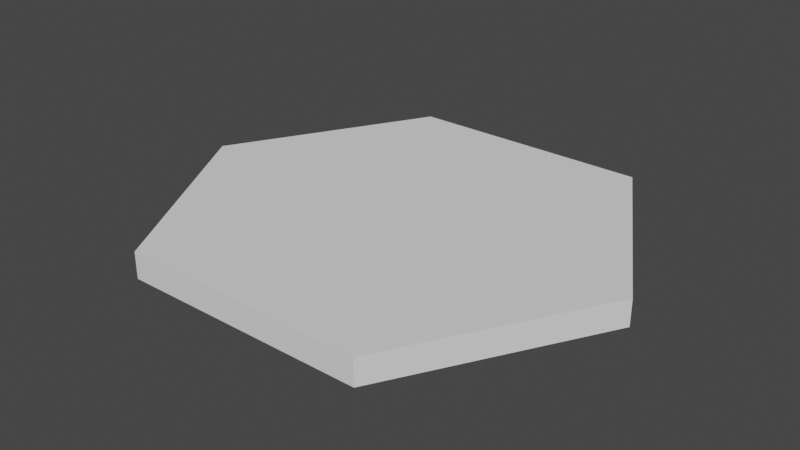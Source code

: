 # Source: Board.blend  (saved by Blender 2.83.19; exported with 4.5.12 LTS)
import bpy
from mathutils import Matrix  # noqa: F401  (used for matrix-valued properties, if any)

bpy.ops.wm.read_factory_settings(use_empty=True)
scene = bpy.context.scene
scene.name = 'Scene'

# ---- collections
col_collection = bpy.data.collections.new('Collection'); scene.collection.children.link(col_collection)

# ---- world
world_world = bpy.data.worlds.new('World'); scene.world = world_world
world_world.use_nodes = True; world_world.node_tree.nodes.clear()
_N = world_world.node_tree.nodes; _L = world_world.node_tree.links
n0 = _N.new('ShaderNodeOutputWorld'); n0.name = 'World Output'; n0.location = (300, 300)
n1 = _N.new('ShaderNodeBackground'); n1.name = 'Background'; n1.location = (10, 300)
n1.inputs[0].default_value = (0.05088, 0.05088, 0.05088, 1.0)
_L.new(n1.outputs[0], n0.inputs[0])
n0.is_active_output = True
world_world.color = (0.05088, 0.05088, 0.05088)
world_world.use_sun_shadow = False
world_world.sun_shadow_jitter_overblur = 0.0

# ---- meshes
me_plane = bpy.data.meshes.new('Plane')
me_plane.from_pydata([(-9.0, 0.0, 1.0), (9.0, 0.0, 1.0), (4.707, 7.635, 1.0), (-4.707, 7.635, 1.0), (-4.707, -7.635, 1.0), (4.707, -7.635, 1.0), (-9.0, 0.0, 0.0), (9.0, 0.0, 0.0), (4.707, 7.635, 0.0), (-4.707, 7.635, 0.0), (-4.707, -7.635, 0.0), (4.707, -7.635, 0.0)], [], [(2, 0, 5), (2, 3, 0), (5, 1, 2), (0, 4, 5), (8, 11, 6), (8, 6, 9), (11, 8, 7), (6, 11, 10), (0, 6, 10, 4), (5, 11, 7, 1), (2, 8, 9, 3), (4, 10, 11, 5), (1, 7, 8, 2), (3, 9, 6, 0)])
_uv = me_plane.uv_layers.new(name='UVMap')
_uv.uv.foreach_set('vector', [0.7285, 0.9679, 0.0436, 0.7201, 0.7285, 0.4725, 0.7285, 0.9679, 0.2722, 0.9679, 0.0436, 0.7201, 0.7285, 0.4725, 0.9564, 0.7201, 0.7285, 0.9679, 0.0436, 0.7201, 0.2722, 0.4725, 0.7285, 0.4725, 0.06965, 0.2205, 0.6777, 0.000359, 0.7285, 0.4406, 0.6777, 0.000359, 0.06965, 0.2205, 0.2725, 0.0003562, 0.8804, 0.2206, 0.7285, 0.4406, 0.6777, 0.000359, 0.2722, 0.4406, 0.06965, 0.2205, 0.7285, 0.4406, 0.2287, 0.4565, 0.2722, 0.4725, 0.04437, 0.7202, 0.0005693, 0.7041, 0.7285, 0.4725, 0.7722, 0.4565, 0.9999, 0.7041, 0.9563, 0.7202, 0.2724, 0.9997, 0.2724, 0.9678, 0.7285, 0.9678, 0.7285, 0.9997, 0.2722, 0.4406, 0.7285, 0.4406, 0.7285, 0.4725, 0.2722, 0.4725, 0.9563, 0.7202, 1.0, 0.7361, 0.7722, 0.9837, 0.7284, 0.9678, 0.2724, 0.9678, 0.2286, 0.9837, 0.0005704, 0.7361, 0.04437, 0.7202])
me_plane.use_remesh_fix_poles = True
me_plane.use_remesh_preserve_attributes = False
me_plane.use_mirror_vertex_groups = False
me_plane.update()

# ---- objects
ob_plane = bpy.data.objects.new('Plane', me_plane)

# ---- transforms, parenting, visibility, modifiers, constraints
ob_plane.location = (0.0, 0.0, -1.0)
ob_plane.lineart.crease_threshold = 0.0

# ---- collection membership
col_collection.objects.link(ob_plane)

# ---- scene / render settings (as saved in the file)
scene.frame_start = 1; scene.frame_end = 250; scene.frame_set(1)
scene.render.engine = 'BLENDER_EEVEE_NEXT'
scene.cycles.use_denoising = False
scene.cycles.samples = 128
scene.cycles.sampling_pattern = 'TABULATED_SOBOL'
scene.cycles.use_adaptive_sampling = False
scene.cycles.use_light_tree = False
scene.view_settings.view_transform = 'Filmic'
bpy.context.view_layer.update()

# ---- added for rendering (the .blend has no active camera and no usable light): camera, sun
cam_auto = bpy.data.cameras.new('AutoCamera')
cam_auto.lens = 50.0
cam_auto.sensor_width = 36.0
cam_auto.clip_end = 1000.0
ob_auto_camera = bpy.data.objects.new('AutoCamera', cam_auto)
scene.collection.objects.link(ob_auto_camera)
ob_auto_camera.location = (21.8594, -26.2313, 16.9875)
ob_auto_camera.rotation_euler = (1.09748, -7.21219e-08, 0.694738)
scene.camera = ob_auto_camera
light_auto_sun = bpy.data.lights.new('AutoSun', 'SUN')
light_auto_sun.energy = 3.0
light_auto_sun.angle = 0.0523599
ob_auto_sun = bpy.data.objects.new('AutoSun', light_auto_sun)
scene.collection.objects.link(ob_auto_sun)
ob_auto_sun.rotation_euler = (0.872665, 0.174533, 0.523599)
bpy.context.view_layer.update()
